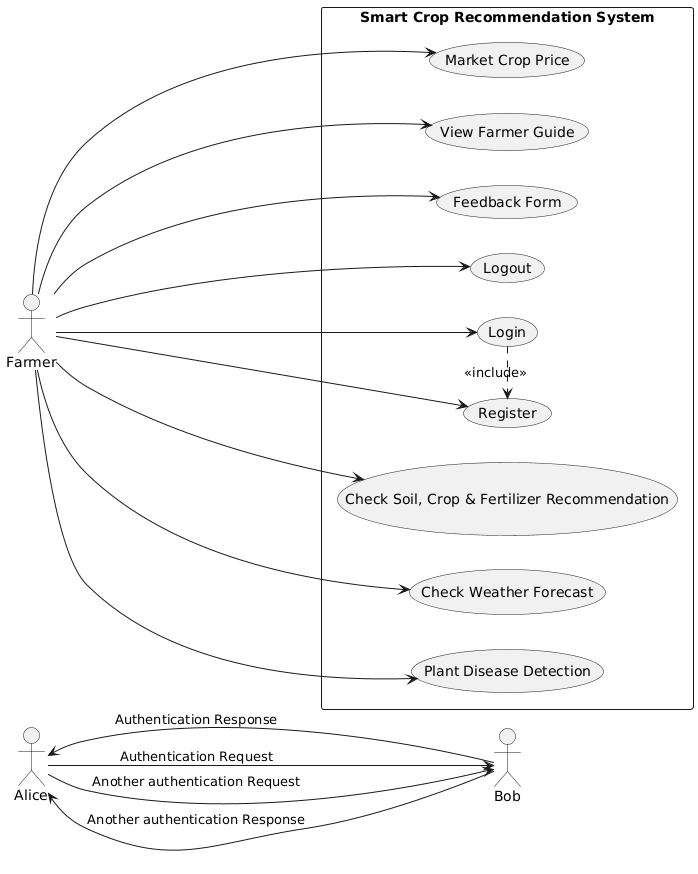

The diagram above was rendered by PlantUML. Its source (embedded in the PNG):
@startuml
Alice -> Bob: Authentication Request
Bob --> Alice: Authentication Response

Alice -> Bob: Another authentication Request
Alice <-- Bob: Another authentication Response


left to right direction
actor Farmer

rectangle "Smart Crop Recommendation System" {
    usecase "Register" as UC_Register
    usecase "Login" as UC_Login
    usecase "Check Soil, Crop & Fertilizer Recommendation" as UC_SoilCropFertilizer
    usecase "Check Weather Forecast" as UC_Weather
    usecase "Plant Disease Detection" as UC_Disease
    usecase "Market Crop Price" as UC_Market
    usecase "View Farmer Guide" as UC_Guide
    usecase "Feedback Form" as UC_Feedback
    usecase "Logout" as UC_Logout
}

Farmer --> UC_Login
Farmer --> UC_Register
UC_Login .> UC_Register : <<include>>

Farmer --> UC_SoilCropFertilizer
Farmer --> UC_Weather
Farmer --> UC_Disease
Farmer --> UC_Market
Farmer --> UC_Guide
Farmer --> UC_Feedback
Farmer --> UC_Logout
@enduml